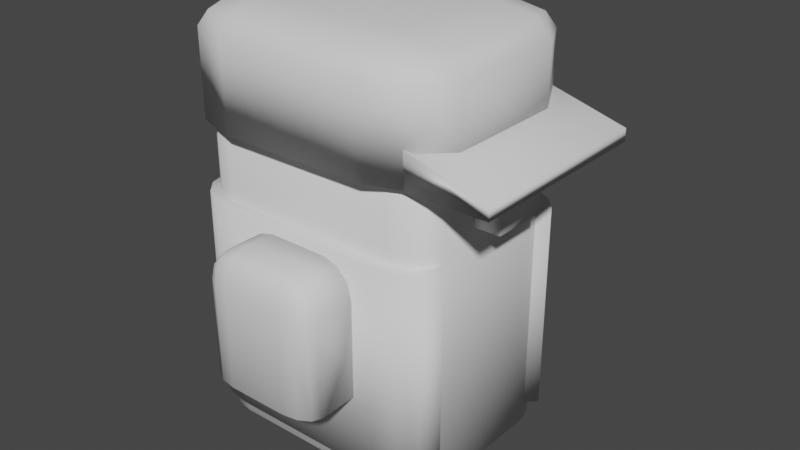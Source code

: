 # Source: builder2.0.blend  (saved by Blender 2.92.15; exported with 4.5.12 LTS)
import bpy
from mathutils import Matrix  # noqa: F401  (used for matrix-valued properties, if any)

bpy.ops.wm.read_factory_settings(use_empty=True)
scene = bpy.context.scene
scene.name = 'Scene'

# ---- collections
col_collection = bpy.data.collections.new('Collection'); scene.collection.children.link(col_collection)
col_limbs = bpy.data.collections.new('Limbs'); scene.collection.children.link(col_limbs)
col_face = bpy.data.collections.new('Face'); scene.collection.children.link(col_face)
col_clothes = bpy.data.collections.new('Clothes'); scene.collection.children.link(col_clothes)

# ---- world
world_world = bpy.data.worlds.new('World'); scene.world = world_world
world_world.use_nodes = True; world_world.node_tree.nodes.clear()
_N = world_world.node_tree.nodes; _L = world_world.node_tree.links
n0 = _N.new('ShaderNodeOutputWorld'); n0.name = 'World Output'; n0.location = (300, 300)
n1 = _N.new('ShaderNodeBackground'); n1.name = 'Background'; n1.location = (10, 300)
n1.inputs[0].default_value = (0.05088, 0.05088, 0.05088, 1.0)
_L.new(n1.outputs[0], n0.inputs[0])
n0.is_active_output = True
world_world.color = (0.05088, 0.05088, 0.05088)
world_world.use_sun_shadow = False
world_world.sun_shadow_jitter_overblur = 0.0

# ---- meshes
me_cube_001 = bpy.data.meshes.new('Cube.001')
me_cube_001.from_pydata([(-0.64, -0.9, -0.9), (-0.9, -0.64, -0.9), (-0.77, -0.8652, -0.9), (-0.8652, -0.77, -0.9), (-0.9, -0.64, 0.9), (-0.64, -0.9, 0.9), (-0.8652, -0.77, 0.9), (-0.77, -0.8652, 0.9), (-0.9, 0.64, -0.9), (-0.64, 0.9, -0.9), (-0.8652, 0.77, -0.9), (-0.77, 0.8652, -0.9), (-0.64, 0.9, 0.9), (-0.9, 0.64, 0.9), (-0.77, 0.8652, 0.9), (-0.8652, 0.77, 0.9), (0.9, -0.64, -0.9), (0.64, -0.9, -0.9), (0.8652, -0.77, -0.9), (0.77, -0.8652, -0.9), (0.64, -0.9, 0.9), (0.9, -0.64, 0.9), (0.77, -0.8652, 0.9), (0.8652, -0.77, 0.9), (0.64, 0.9, -0.9), (0.9, 0.64, -0.9), (0.77, 0.8652, -0.9), (0.8652, 0.77, -0.9), (0.9, 0.64, 0.9), (0.64, 0.9, 0.9), (0.8652, 0.77, 0.9), (0.77, 0.8652, 0.9)], [], [(17, 20, 5, 0), (25, 28, 21, 16), (28, 30, 31, 29, 12, 14, 15, 13, 4, 6, 7, 5, 20, 22, 23, 21), (1, 4, 13, 8), (9, 12, 29, 24), (0, 5, 7, 2), (2, 7, 6, 3), (3, 6, 4, 1), (12, 9, 11, 14), (14, 11, 10, 15), (15, 10, 8, 13), (28, 25, 27, 30), (30, 27, 26, 31), (31, 26, 24, 29), (20, 17, 19, 22), (22, 19, 18, 23), (23, 18, 16, 21), (8, 10, 11, 9, 24, 26, 27, 25, 16, 18, 19, 17, 0, 2, 3, 1)])
me_cube_001.polygons.foreach_set('use_smooth', [True] * 18)
_uv = me_cube_001.uv_layers.new(name='UVMap')
_uv.uv.foreach_set('vector', [0.375, 0.7861, 0.625, 0.7861, 0.625, 0.9639, 0.375, 0.9639, 0.375, 0.5361, 0.625, 0.5361, 0.625, 0.7139, 0.375, 0.7139, 0.625, 0.5361, 0.6266, 0.5181, 0.631, 0.4896, 0.6611, 0.5, 0.8389, 0.5, 0.7023, 0.347, 0.7067, 0.3273, 0.875, 0.5361, 0.875, 0.7139, 0.8702, 0.7319, 0.8569, 0.7452, 0.8389, 0.75, 0.6611, 0.75, 0.631, 0.7604, 0.6266, 0.7319, 0.625, 0.7139, 0.375, 0.03612, 0.625, 0.03612, 0.625, 0.2139, 0.375, 0.2139, 0.375, 0.2861, 0.625, 0.2861, 0.625, 0.4639, 0.375, 0.4639, 0.375, 0.9639, 0.625, 0.9639, 0.625, 0.9819, 0.375, 0.9819, 0.375, 0.0, 0.625, 0.0, 0.625, 0.01806, 0.375, 0.01806, 0.375, 0.01806, 0.625, 0.01806, 0.625, 0.03612, 0.375, 0.03612, 0.625, 0.2861, 0.375, 0.2861, 0.2977, 0.347, 0.7023, 0.347, 0.7023, 0.347, 0.2977, 0.347, 0.2933, 0.3273, 0.7067, 0.3273, 0.7067, 0.3273, 0.2933, 0.3273, 0.375, 0.2139, 0.625, 0.2139, 0.625, 0.5361, 0.375, 0.5361, 0.3734, 0.5181, 0.6266, 0.5181, 0.6266, 0.5181, 0.3734, 0.5181, 0.369, 0.4896, 0.631, 0.4896, 0.631, 0.4896, 0.369, 0.4896, 0.375, 0.4639, 0.625, 0.4639, 0.625, 0.7861, 0.375, 0.7861, 0.369, 0.7604, 0.631, 0.7604, 0.631, 0.7604, 0.369, 0.7604, 0.3734, 0.7319, 0.6266, 0.7319, 0.6266, 0.7319, 0.3734, 0.7319, 0.375, 0.7139, 0.625, 0.7139, 0.125, 0.5361, 0.2933, 0.3273, 0.2977, 0.347, 0.1611, 0.5, 0.3389, 0.5, 0.369, 0.4896, 0.3734, 0.5181, 0.375, 0.5361, 0.375, 0.7139, 0.3734, 0.7319, 0.369, 0.7604, 0.3389, 0.75, 0.1611, 0.75, 0.1431, 0.7452, 0.1298, 0.7319, 0.125, 0.7139])
me_cube_001.use_remesh_fix_poles = True
me_cube_001.use_remesh_preserve_attributes = False
me_cube_001.use_mirror_vertex_groups = False
me_cube_001.update()
me_cube_002 = bpy.data.meshes.new('Cube.002')
me_cube_002.from_pydata([(-0.1, 0.1, -0.1), (0.1, 0.1, -0.1), (-0.05, -0.1, -0.1), (-0.1, -0.05, -0.1), (-0.075, -0.0933, -0.1), (-0.0933, -0.075, -0.1), (-0.05, -0.1, 0.05), (-0.05, -0.05, 0.1), (-0.1, -0.05, 0.05), (-0.05, -0.09332, 0.07497), (-0.07497, -0.09332, 0.05), (-0.07391, -0.08683, 0.07391), (-0.07497, -0.05, 0.09332), (-0.05, -0.07497, 0.09332), (-0.07391, -0.07391, 0.08683), (-0.09332, -0.07497, 0.05), (-0.09332, -0.05, 0.07497), (-0.08683, -0.07391, 0.07391), (-0.1, 0.1, 0.05), (-0.05, 0.1, 0.1), (-0.0933, 0.1, 0.075), (-0.075, 0.1, 0.0933), (0.1, -0.05, -0.1), (0.05, -0.1, -0.1), (0.0933, -0.075, -0.1), (0.075, -0.0933, -0.1), (0.05, -0.05, 0.1), (0.05, -0.1, 0.05), (0.1, -0.05, 0.05), (0.05, -0.07497, 0.09332), (0.07497, -0.05, 0.09332), (0.07391, -0.07391, 0.08683), (0.07497, -0.09332, 0.05), (0.05, -0.09332, 0.07497), (0.07391, -0.08683, 0.07391), (0.09332, -0.05, 0.07497), (0.09332, -0.07497, 0.05), (0.08683, -0.07391, 0.07391), (0.05, 0.1, 0.1), (0.1, 0.1, 0.05), (0.075, 0.1, 0.0933), (0.0933, 0.1, 0.075)], [], [(23, 27, 6, 2), (1, 39, 28, 22), (38, 19, 7, 26), (3, 8, 18, 0), (0, 18, 20, 21, 19, 38, 40, 41, 39, 1), (6, 9, 11, 10), (9, 13, 14, 11), (7, 12, 14, 13), (12, 16, 17, 14), (8, 15, 17, 16), (15, 10, 11, 17), (11, 14, 17), (26, 29, 31, 30), (29, 33, 34, 31), (27, 32, 34, 33), (32, 36, 37, 34), (28, 35, 37, 36), (35, 30, 31, 37), (31, 34, 37), (2, 6, 10, 4), (4, 10, 15, 5), (5, 15, 8, 3), (7, 19, 21, 12), (12, 21, 20, 16), (16, 20, 18, 8), (38, 26, 30, 40), (40, 30, 35, 41), (41, 35, 28, 39), (27, 23, 25, 32), (32, 25, 24, 36), (36, 24, 22, 28), (26, 7, 13, 29), (29, 13, 9, 33), (33, 9, 6, 27), (0, 1, 22, 24, 25, 23, 2, 4, 5, 3)])
me_cube_002.polygons.foreach_set('use_smooth', [True] * 35)
_uv = me_cube_002.uv_layers.new(name='UVMap')
_uv.uv.foreach_set('vector', [0.375, 0.8125, 0.5625, 0.8125, 0.5625, 0.9375, 0.375, 0.9375, 0.375, 0.5, 0.5625, 0.5, 0.5625, 0.6875, 0.375, 0.6875, 0.6875, 0.5, 0.8125, 0.5, 0.8125, 0.6875, 0.6875, 0.6875, 0.375, 0.0625, 0.5625, 0.0625, 0.5625, 0.25, 0.375, 0.25, 0.375, 0.25, 0.5625, 0.25, 0.5938, 0.2584, 0.6166, 0.2812, 0.625, 0.3125, 0.625, 0.4375, 0.643, 0.4896, 0.5938, 0.4972, 0.5625, 0.5, 0.375, 0.5, 0.5625, 0.9375, 0.5937, 0.9375, 0.5924, 0.9674, 0.5625, 0.9687, 0.5937, 0.9375, 0.625, 0.9375, 0.625, 0.9674, 0.5924, 0.9674, 0.8125, 0.6875, 0.8437, 0.6875, 0.8424, 0.7174, 0.8125, 0.7187, 0.6167, 0.0625, 0.625, 0.0625, 0.625, 0.03261, 0.6085, 0.03261, 0.5625, 0.0625, 0.5625, 0.03129, 0.5924, 0.03261, 0.5937, 0.0625, 0.5625, 0.03129, 0.5625, 0.0, 0.5924, 0.0, 0.5924, 0.03261, 0.5924, 0.9674, 0.625, 0.9674, 0.5924, 1.0, 0.6875, 0.6875, 0.6875, 0.7187, 0.6576, 0.7174, 0.6563, 0.6875, 0.6167, 0.8125, 0.625, 0.8125, 0.625, 0.7826, 0.6085, 0.7826, 0.5625, 0.8125, 0.5625, 0.7813, 0.5924, 0.7826, 0.5937, 0.8125, 0.5625, 0.7813, 0.5625, 0.75, 0.5924, 0.75, 0.5924, 0.7826, 0.5625, 0.6875, 0.5937, 0.6875, 0.5924, 0.7174, 0.5625, 0.7187, 0.5937, 0.6875, 0.625, 0.6875, 0.625, 0.7174, 0.5924, 0.7174, 0.6085, 0.7826, 0.625, 0.7826, 0.5924, 0.75, 0.375, 0.9375, 0.5625, 0.9375, 0.5625, 0.9687, 0.375, 0.9688, 0.375, 0.0, 0.5625, 0.0, 0.5625, 0.03129, 0.375, 0.03125, 0.375, 0.03125, 0.5625, 0.03129, 0.5625, 0.0625, 0.375, 0.0625, 0.8125, 0.6875, 0.8125, 0.5, 0.8438, 0.5, 0.8437, 0.6875, 0.625, 0.0625, 0.625, 0.25, 0.5938, 0.25, 0.5937, 0.0625, 0.5937, 0.0625, 0.5938, 0.25, 0.5625, 0.25, 0.5625, 0.0625, 0.6875, 0.5, 0.6875, 0.6875, 0.6563, 0.6875, 0.643, 0.4896, 0.643, 0.4896, 0.6563, 0.6875, 0.5937, 0.6875, 0.5938, 0.4972, 0.5938, 0.4972, 0.5937, 0.6875, 0.5625, 0.6875, 0.5625, 0.5, 0.5625, 0.8125, 0.375, 0.8125, 0.3646, 0.768, 0.5625, 0.7813, 0.5625, 0.7813, 0.3646, 0.768, 0.3722, 0.7188, 0.5625, 0.7187, 0.5625, 0.7187, 0.3722, 0.7188, 0.375, 0.6875, 0.5625, 0.6875, 0.6875, 0.6875, 0.8125, 0.6875, 0.8125, 0.7187, 0.6875, 0.7187, 0.625, 0.8125, 0.625, 0.9375, 0.5937, 0.9375, 0.5937, 0.8125, 0.5937, 0.8125, 0.5937, 0.9375, 0.5625, 0.9375, 0.5625, 0.8125, 0.125, 0.5, 0.375, 0.5, 0.375, 0.6875, 0.3722, 0.7188, 0.3646, 0.768, 0.3125, 0.75, 0.1875, 0.75, 0.1562, 0.7416, 0.1334, 0.7188, 0.125, 0.6875])
me_cube_002.use_remesh_fix_poles = True
me_cube_002.use_remesh_preserve_attributes = False
me_cube_002.use_mirror_vertex_groups = False
me_cube_002.update()
me_cube_003 = bpy.data.meshes.new('Cube.003')
me_cube_003.from_pydata([(-0.1, -0.1, -0.1), (0.1, -0.1, -0.1), (-0.05, -0.1, 0.1), (-0.1, -0.1, 0.05), (-0.075, -0.1, 0.0933), (-0.0933, -0.1, 0.075), (-0.1, 0.05, -0.1), (-0.05, 0.1, -0.1), (-0.0933, 0.075, -0.1), (-0.075, 0.0933, -0.1), (-0.05, 0.05, 0.1), (-0.05, 0.1, 0.05), (-0.1, 0.05, 0.05), (-0.05, 0.07497, 0.09332), (-0.07497, 0.05, 0.09332), (-0.07391, 0.07391, 0.08683), (-0.07497, 0.09332, 0.05), (-0.05, 0.09332, 0.07497), (-0.07391, 0.08683, 0.07391), (-0.09332, 0.05, 0.07497), (-0.09332, 0.07497, 0.05), (-0.08683, 0.07391, 0.07391), (0.1, -0.1, 0.05), (0.05, -0.1, 0.1), (0.0933, -0.1, 0.075), (0.075, -0.1, 0.0933), (0.05, 0.1, -0.1), (0.1, 0.05, -0.1), (0.075, 0.0933, -0.1), (0.0933, 0.075, -0.1), (0.05, 0.05, 0.1), (0.1, 0.05, 0.05), (0.05, 0.1, 0.05), (0.07497, 0.05, 0.09332), (0.05, 0.07497, 0.09332), (0.07391, 0.07391, 0.08683), (0.09332, 0.07497, 0.05), (0.09332, 0.05, 0.07497), (0.08683, 0.07391, 0.07391), (0.05, 0.09332, 0.07497), (0.07497, 0.09332, 0.05), (0.07391, 0.08683, 0.07391)], [], [(30, 10, 2, 23), (27, 31, 22, 1), (0, 3, 12, 6), (7, 11, 32, 26), (6, 8, 9, 7, 26, 28, 29, 27, 1, 0), (10, 13, 15, 14), (13, 17, 18, 15), (11, 16, 18, 17), (16, 20, 21, 18), (12, 19, 21, 20), (19, 14, 15, 21), (15, 18, 21), (30, 33, 35, 34), (33, 37, 38, 35), (31, 36, 38, 37), (36, 40, 41, 38), (32, 39, 41, 40), (39, 34, 35, 41), (35, 38, 41), (2, 10, 14, 4), (4, 14, 19, 5), (5, 19, 12, 3), (11, 7, 9, 16), (16, 9, 8, 20), (20, 8, 6, 12), (10, 30, 34, 13), (13, 34, 39, 17), (17, 39, 32, 11), (31, 27, 29, 36), (36, 29, 28, 40), (40, 28, 26, 32), (30, 23, 25, 33), (33, 25, 24, 37), (37, 24, 22, 31), (1, 22, 24, 25, 23, 2, 4, 5, 3, 0)])
me_cube_003.polygons.foreach_set('use_smooth', [True] * 35)
_uv = me_cube_003.uv_layers.new(name='UVMap')
_uv.uv.foreach_set('vector', [0.6875, 0.5625, 0.8125, 0.5625, 0.8125, 0.75, 0.6875, 0.75, 0.375, 0.5625, 0.5625, 0.5625, 0.5625, 0.75, 0.375, 0.75, 0.375, 0.0, 0.5625, 0.0, 0.5625, 0.1875, 0.375, 0.1875, 0.375, 0.3125, 0.5625, 0.3125, 0.5625, 0.4375, 0.375, 0.4375, 0.125, 0.5625, 0.2945, 0.3229, 0.3021, 0.357, 0.1875, 0.5, 0.3125, 0.5, 0.3646, 0.482, 0.3722, 0.5312, 0.375, 0.5625, 0.375, 0.75, 0.125, 0.75, 0.8125, 0.5625, 0.8125, 0.5313, 0.8424, 0.5326, 0.8437, 0.5625, 0.6167, 0.3125, 0.625, 0.3125, 0.625, 0.2826, 0.6085, 0.2826, 0.5625, 0.3125, 0.5625, 0.2813, 0.5924, 0.2826, 0.5937, 0.3125, 0.5625, 0.2813, 0.5625, 0.25, 0.5924, 0.25, 0.5924, 0.2826, 0.5625, 0.1875, 0.5937, 0.1875, 0.5924, 0.2174, 0.5625, 0.2187, 0.5937, 0.1875, 0.625, 0.1875, 0.625, 0.2174, 0.5924, 0.2174, 0.6085, 0.2826, 0.625, 0.2826, 0.5924, 0.25, 0.6875, 0.5625, 0.6563, 0.5625, 0.6576, 0.5326, 0.6875, 0.5313, 0.6563, 0.5625, 0.625, 0.5625, 0.625, 0.5326, 0.6576, 0.5326, 0.5625, 0.5625, 0.5625, 0.5313, 0.5924, 0.5326, 0.5937, 0.5625, 0.5625, 0.5313, 0.5625, 0.5, 0.5924, 0.5, 0.5924, 0.5326, 0.5625, 0.4375, 0.5937, 0.4375, 0.5924, 0.4674, 0.5625, 0.4687, 0.5937, 0.4375, 0.625, 0.4375, 0.625, 0.4674, 0.5924, 0.4674, 0.6085, 0.5326, 0.625, 0.5326, 0.5924, 0.5, 0.8125, 0.75, 0.8125, 0.5625, 0.8437, 0.5625, 0.8438, 0.75, 0.625, 0.0, 0.625, 0.1875, 0.5937, 0.1875, 0.5938, 0.0, 0.5938, 0.0, 0.5937, 0.1875, 0.5625, 0.1875, 0.5625, 0.0, 0.5625, 0.3125, 0.375, 0.3125, 0.3021, 0.357, 0.5625, 0.2813, 0.5625, 0.2813, 0.3021, 0.357, 0.2945, 0.3229, 0.5625, 0.2187, 0.5625, 0.2187, 0.2945, 0.3229, 0.375, 0.1875, 0.5625, 0.1875, 0.8125, 0.5625, 0.6875, 0.5625, 0.6875, 0.5313, 0.8125, 0.5313, 0.625, 0.3125, 0.625, 0.4375, 0.5937, 0.4375, 0.5937, 0.3125, 0.5937, 0.3125, 0.5937, 0.4375, 0.5625, 0.4375, 0.5625, 0.3125, 0.5625, 0.5625, 0.375, 0.5625, 0.3722, 0.5312, 0.5625, 0.5313, 0.5625, 0.5313, 0.3722, 0.5312, 0.3646, 0.482, 0.5625, 0.4687, 0.5625, 0.4687, 0.3646, 0.482, 0.375, 0.4375, 0.5625, 0.4375, 0.6875, 0.5625, 0.6875, 0.75, 0.643, 0.7604, 0.6563, 0.5625, 0.6563, 0.5625, 0.643, 0.7604, 0.5938, 0.7528, 0.5937, 0.5625, 0.5937, 0.5625, 0.5938, 0.7528, 0.5625, 0.75, 0.5625, 0.5625, 0.375, 0.75, 0.5625, 0.75, 0.5938, 0.7528, 0.643, 0.7604, 0.625, 0.8125, 0.625, 0.9375, 0.6166, 0.9688, 0.5938, 0.9916, 0.5625, 1.0, 0.375, 1.0])
me_cube_003.use_remesh_fix_poles = True
me_cube_003.use_remesh_preserve_attributes = False
me_cube_003.use_mirror_vertex_groups = False
me_cube_003.update()
me_cube_004 = bpy.data.meshes.new('Cube.004')
me_cube_004.from_pydata([(-0.1, -0.1, -0.1), (-0.1, -0.1, 0.1), (-0.1, 0.1, -0.1), (-0.1, 0.1, 0.1), (0.1, -0.1, -0.1), (0.1, -0.1, 0.1), (0.1, 0.1, -0.1), (0.1, 0.1, 0.1)], [], [(0, 1, 3, 2), (2, 3, 7, 6), (6, 7, 5, 4), (4, 5, 1, 0), (2, 6, 4, 0), (7, 3, 1, 5)])
me_cube_004.polygons.foreach_set('use_smooth', [True] * 6)
_uv = me_cube_004.uv_layers.new(name='UVMap')
_uv.uv.foreach_set('vector', [0.375, 0.0, 0.625, 0.0, 0.625, 0.25, 0.375, 0.25, 0.375, 0.25, 0.625, 0.25, 0.625, 0.5, 0.375, 0.5, 0.375, 0.5, 0.625, 0.5, 0.625, 0.75, 0.375, 0.75, 0.375, 0.75, 0.625, 0.75, 0.625, 1.0, 0.375, 1.0, 0.125, 0.5, 0.375, 0.5, 0.375, 0.75, 0.125, 0.75, 0.625, 0.5, 0.875, 0.5, 0.875, 0.75, 0.625, 0.75])
me_cube_004.use_remesh_fix_poles = True
me_cube_004.use_remesh_preserve_attributes = False
me_cube_004.use_mirror_vertex_groups = False
me_cube_004.update()
me_cube_005 = bpy.data.meshes.new('Cube.005')
me_cube_005.from_pydata([(-0.1378, -0.25, -0.25), (-0.25, -0.1378, -0.25), (-0.2171, -0.2171, -0.25), (-0.1378, -0.25, 0.1378), (-0.1378, -0.1378, 0.25), (-0.25, -0.1378, 0.1378), (-0.1378, -0.2171, 0.2171), (-0.2026, -0.2026, 0.2026), (-0.2171, -0.1378, 0.2171), (-0.2171, -0.2171, 0.1378), (-0.25, 0.1378, -0.25), (-0.1378, 0.25, -0.25), (-0.2171, 0.2171, -0.25), (-0.1378, 0.1378, 0.25), (-0.1378, 0.25, 0.1378), (-0.25, 0.1378, 0.1378), (-0.1378, 0.2171, 0.2171), (-0.2026, 0.2026, 0.2026), (-0.2171, 0.2171, 0.1378), (-0.2171, 0.1378, 0.2171), (0.25, -0.1378, -0.25), (0.1378, -0.25, -0.25), (0.2171, -0.2171, -0.25), (0.1378, -0.1378, 0.25), (0.1378, -0.25, 0.1378), (0.25, -0.1378, 0.1378), (0.1378, -0.2171, 0.2171), (0.2026, -0.2026, 0.2026), (0.2171, -0.2171, 0.1378), (0.2171, -0.1378, 0.2171), (0.1378, 0.25, -0.25), (0.25, 0.1378, -0.25), (0.2171, 0.2171, -0.25), (0.1378, 0.1378, 0.25), (0.25, 0.1378, 0.1378), (0.1378, 0.25, 0.1378), (0.2171, 0.1378, 0.2171), (0.2026, 0.2026, 0.2026), (0.2171, 0.2171, 0.1378), (0.1378, 0.2171, 0.2171)], [], [(21, 24, 3, 0), (31, 34, 25, 20), (33, 13, 4, 23), (1, 5, 15, 10), (11, 14, 35, 30), (3, 6, 7, 9), (4, 8, 7, 6), (5, 9, 7, 8), (13, 16, 17, 19), (14, 18, 17, 16), (15, 19, 17, 18), (23, 26, 27, 29), (24, 28, 27, 26), (25, 29, 27, 28), (33, 36, 37, 39), (34, 38, 37, 36), (35, 39, 37, 38), (0, 3, 9, 2), (2, 9, 5, 1), (4, 13, 19, 8), (8, 19, 15, 5), (14, 11, 12, 18), (18, 12, 10, 15), (13, 33, 39, 16), (16, 39, 35, 14), (34, 31, 32, 38), (38, 32, 30, 35), (33, 23, 29, 36), (36, 29, 25, 34), (24, 21, 22, 28), (28, 22, 20, 25), (23, 4, 6, 26), (26, 6, 3, 24), (10, 12, 11, 30, 32, 31, 20, 22, 21, 0, 2, 1)])
me_cube_005.polygons.foreach_set('use_smooth', [True] * 34)
_uv = me_cube_005.uv_layers.new(name='UVMap')
_uv.uv.foreach_set('vector', [0.375, 0.8061, 0.5689, 0.8061, 0.5689, 0.9439, 0.375, 0.9439, 0.375, 0.5561, 0.5689, 0.5561, 0.5689, 0.6939, 0.375, 0.6939, 0.6811, 0.5561, 0.8189, 0.5561, 0.8189, 0.6939, 0.6811, 0.6939, 0.375, 0.05612, 0.5689, 0.05612, 0.5689, 0.1939, 0.375, 0.1939, 0.375, 0.3061, 0.5689, 0.3061, 0.5689, 0.4439, 0.375, 0.4439, 0.5689, 0.9439, 0.625, 0.9439, 0.625, 0.9763, 0.5689, 1.0, 0.8189, 0.6939, 0.875, 0.6939, 0.875, 0.7263, 0.8189, 0.75, 0.5689, 0.05612, 0.5689, 0.0, 0.6013, 0.0, 0.625, 0.05612, 0.8189, 0.5561, 0.8189, 0.5, 0.8513, 0.5, 0.875, 0.5561, 0.5689, 0.3061, 0.5689, 0.25, 0.6013, 0.25, 0.625, 0.3061, 0.5689, 0.1939, 0.625, 0.1939, 0.625, 0.2263, 0.5689, 0.25, 0.6811, 0.6939, 0.6811, 0.75, 0.625, 0.7421, 0.625, 0.6939, 0.5689, 0.8061, 0.5689, 0.75, 0.625, 0.7421, 0.625, 0.8061, 0.5689, 0.6939, 0.625, 0.6939, 0.625, 0.7421, 0.5689, 0.75, 0.6811, 0.5561, 0.625, 0.5561, 0.6171, 0.5, 0.6811, 0.5, 0.5689, 0.5561, 0.5689, 0.5, 0.6171, 0.5, 0.625, 0.5561, 0.5689, 0.4439, 0.625, 0.4439, 0.6171, 0.5, 0.5689, 0.5, 0.375, 0.9439, 0.5689, 0.9439, 0.5689, 1.0, 0.375, 1.0, 0.375, 0.0, 0.5689, 0.0, 0.5689, 0.05612, 0.375, 0.05612, 0.8189, 0.6939, 0.8189, 0.5561, 0.875, 0.5561, 0.875, 0.6939, 0.625, 0.05612, 0.625, 0.1939, 0.5689, 0.1939, 0.5689, 0.05612, 0.5689, 0.3061, 0.375, 0.3061, 0.2971, 0.3388, 0.5689, 0.25, 0.5689, 0.25, 0.2971, 0.3388, 0.375, 0.1939, 0.5689, 0.1939, 0.8189, 0.5561, 0.6811, 0.5561, 0.6811, 0.5, 0.8189, 0.5, 0.625, 0.3061, 0.625, 0.4439, 0.5689, 0.4439, 0.5689, 0.3061, 0.5689, 0.5561, 0.375, 0.5561, 0.3695, 0.5055, 0.5689, 0.5, 0.5689, 0.5, 0.3695, 0.5055, 0.375, 0.4439, 0.5689, 0.4439, 0.6811, 0.5561, 0.6811, 0.6939, 0.625, 0.6939, 0.625, 0.5561, 0.625, 0.5561, 0.625, 0.6939, 0.5689, 0.6939, 0.5689, 0.5561, 0.5689, 0.8061, 0.375, 0.8061, 0.3695, 0.7445, 0.5689, 0.75, 0.5689, 0.75, 0.3695, 0.7445, 0.375, 0.6939, 0.5689, 0.6939, 0.6811, 0.6939, 0.8189, 0.6939, 0.8189, 0.75, 0.6811, 0.75, 0.625, 0.8061, 0.625, 0.9439, 0.5689, 0.9439, 0.5689, 0.8061, 0.125, 0.5561, 0.2971, 0.3388, 0.1811, 0.5, 0.3189, 0.5, 0.3695, 0.5055, 0.375, 0.5561, 0.375, 0.6939, 0.3695, 0.7445, 0.3189, 0.75, 0.1811, 0.75, 0.1414, 0.7336, 0.125, 0.6939])
me_cube_005.use_remesh_fix_poles = True
me_cube_005.use_remesh_preserve_attributes = False
me_cube_005.use_mirror_vertex_groups = False
me_cube_005.update()
me_cube_006 = bpy.data.meshes.new('Cube.006')
me_cube_006.from_pydata([(-0.05, -0.05, -0.05), (-0.05, -0.05, 0.05), (-0.05, 0.05, -0.05), (-0.05, 0.05, 0.05), (0.06688, -0.05, -0.05), (0.06688, -0.05, -0.01488), (0.06688, 0.05, -0.05), (0.06688, 0.05, -0.01488)], [], [(0, 1, 3, 2), (2, 3, 7, 6), (6, 7, 5, 4), (4, 5, 1, 0), (2, 6, 4, 0), (7, 3, 1, 5)])
me_cube_006.polygons.foreach_set('use_smooth', [True] * 6)
_uv = me_cube_006.uv_layers.new(name='UVMap')
_uv.uv.foreach_set('vector', [0.375, 0.0, 0.625, 0.0, 0.625, 0.25, 0.375, 0.25, 0.375, 0.25, 0.625, 0.25, 0.625, 0.5, 0.375, 0.5, 0.375, 0.5, 0.625, 0.5, 0.625, 0.75, 0.375, 0.75, 0.375, 0.75, 0.625, 0.75, 0.625, 1.0, 0.375, 1.0, 0.125, 0.5, 0.375, 0.5, 0.375, 0.75, 0.125, 0.75, 0.625, 0.5, 0.875, 0.5, 0.875, 0.75, 0.625, 0.75])
me_cube_006.use_remesh_fix_poles = True
me_cube_006.use_remesh_preserve_attributes = False
me_cube_006.use_mirror_vertex_groups = False
me_cube_006.update()
me_cube_007 = bpy.data.meshes.new('Cube.007')
me_cube_007.from_pydata([(-0.1758, -0.3, -0.3), (-0.3, -0.1758, -0.3), (-0.2233, -0.2905, -0.3), (-0.2636, -0.2636, -0.3), (-0.2905, -0.2233, -0.3), (-0.3, -0.1758, 0.3), (-0.1758, -0.3, 0.3), (-0.2905, -0.2233, 0.3), (-0.2636, -0.2636, 0.3), (-0.2233, -0.2905, 0.3), (-0.3, 0.1758, -0.3), (-0.1758, 0.3, -0.3), (-0.2905, 0.2233, -0.3), (-0.2636, 0.2636, -0.3), (-0.2233, 0.2905, -0.3), (-0.1758, 0.3, 0.3), (-0.3, 0.1758, 0.3), (-0.2233, 0.2905, 0.3), (-0.2636, 0.2636, 0.3), (-0.2905, 0.2233, 0.3), (0.2548, -0.1758, -0.3), (0.1758, -0.3, -0.3), (0.2905, -0.2233, -0.3), (0.2636, -0.2636, -0.3), (0.2233, -0.2905, -0.3), (0.1758, -0.3, 0.3), (0.2548, -0.1758, 0.3), (0.2233, -0.2905, 0.3), (0.2636, -0.2636, 0.3), (0.2905, -0.2233, 0.3), (0.1758, 0.3, -0.3), (0.2548, 0.1758, -0.3), (0.2233, 0.2905, -0.3), (0.2636, 0.2636, -0.3), (0.2905, 0.2233, -0.3), (0.2548, 0.1758, 0.3), (0.1758, 0.3, 0.3), (0.2905, 0.2233, 0.3), (0.2636, 0.2636, 0.3), (0.2233, 0.2905, 0.3)], [], [(21, 25, 6, 0), (31, 35, 26, 20), (35, 37, 38, 39, 36, 15, 17, 18, 19, 16, 5, 7, 8, 9, 6, 25, 27, 28, 29, 26), (1, 5, 16, 10), (11, 15, 36, 30), (0, 6, 9, 2), (2, 9, 8, 3), (3, 8, 7, 4), (4, 7, 5, 1), (15, 11, 14, 17), (17, 14, 13, 18), (18, 13, 12, 19), (19, 12, 10, 16), (35, 31, 34, 37), (37, 34, 33, 38), (38, 33, 32, 39), (39, 32, 30, 36), (25, 21, 24, 27), (27, 24, 23, 28), (28, 23, 22, 29), (29, 22, 20, 26), (10, 12, 13, 14, 11, 30, 32, 33, 34, 31, 20, 22, 23, 24, 21, 0, 2, 3, 4, 1)])
me_cube_007.polygons.foreach_set('use_smooth', [True] * 22)
_uv = me_cube_007.uv_layers.new(name='UVMap')
_uv.uv.foreach_set('vector', [0.375, 0.8017, 0.625, 0.8017, 0.625, 0.9483, 0.375, 0.9483, 0.375, 0.5517, 0.625, 0.5517, 0.625, 0.6983, 0.375, 0.6983, 0.625, 0.5517, 0.6263, 0.5319, 0.6301, 0.5051, 0.6356, 0.48, 0.6767, 0.5, 0.8233, 0.5, 0.6977, 0.3559, 0.7033, 0.3384, 0.707, 0.3227, 0.875, 0.5517, 0.875, 0.6983, 0.8711, 0.7181, 0.8598, 0.7348, 0.8431, 0.7461, 0.8233, 0.75, 0.6767, 0.75, 0.6356, 0.77, 0.6301, 0.7449, 0.6263, 0.7181, 0.625, 0.6983, 0.375, 0.05175, 0.625, 0.05175, 0.625, 0.1983, 0.375, 0.1983, 0.375, 0.3017, 0.625, 0.3017, 0.625, 0.4483, 0.375, 0.4483, 0.375, 0.9483, 0.625, 0.9483, 0.625, 0.9681, 0.375, 0.9681, 0.375, 0.9681, 0.625, 0.9681, 0.625, 1.0, 0.375, 1.0, 0.375, 0.0, 0.625, 0.0, 0.625, 0.03194, 0.375, 0.03194, 0.375, 0.03194, 0.625, 0.03194, 0.625, 0.05175, 0.375, 0.05175, 0.625, 0.3017, 0.375, 0.3017, 0.3023, 0.3559, 0.6977, 0.3559, 0.6977, 0.3559, 0.3023, 0.3559, 0.2967, 0.3384, 0.7033, 0.3384, 0.7033, 0.3384, 0.2967, 0.3384, 0.293, 0.3227, 0.707, 0.3227, 0.707, 0.3227, 0.293, 0.3227, 0.375, 0.1983, 0.625, 0.1983, 0.625, 0.5517, 0.375, 0.5517, 0.3737, 0.5319, 0.6263, 0.5319, 0.6263, 0.5319, 0.3737, 0.5319, 0.3699, 0.5051, 0.6301, 0.5051, 0.6301, 0.5051, 0.3699, 0.5051, 0.3644, 0.48, 0.6356, 0.48, 0.6356, 0.48, 0.3644, 0.48, 0.375, 0.4483, 0.625, 0.4483, 0.625, 0.8017, 0.375, 0.8017, 0.3644, 0.77, 0.6356, 0.77, 0.6356, 0.77, 0.3644, 0.77, 0.3699, 0.7449, 0.6301, 0.7449, 0.6301, 0.7449, 0.3699, 0.7449, 0.3737, 0.7181, 0.6263, 0.7181, 0.6263, 0.7181, 0.3737, 0.7181, 0.375, 0.6983, 0.625, 0.6983, 0.125, 0.5517, 0.293, 0.3227, 0.2967, 0.3384, 0.3023, 0.3559, 0.1767, 0.5, 0.3233, 0.5, 0.3644, 0.48, 0.3699, 0.5051, 0.3737, 0.5319, 0.375, 0.5517, 0.375, 0.6983, 0.3737, 0.7181, 0.3699, 0.7449, 0.3644, 0.77, 0.3233, 0.75, 0.1767, 0.75, 0.1569, 0.7461, 0.1402, 0.7348, 0.1289, 0.7181, 0.125, 0.6983])
me_cube_007.use_remesh_fix_poles = True
me_cube_007.use_remesh_preserve_attributes = False
me_cube_007.use_mirror_vertex_groups = False
me_cube_007.update()

# ---- objects
ob_body = bpy.data.objects.new('Body', me_cube_001)
ob_armright = bpy.data.objects.new('ArmRight', me_cube_002)
ob_armleft = bpy.data.objects.new('ArmLeft', me_cube_003)
ob_nose = bpy.data.objects.new('Nose', me_cube_004)
ob_hat = bpy.data.objects.new('Hat', me_cube_005)
ob_visor = bpy.data.objects.new('Visor', me_cube_006)
ob_vest = bpy.data.objects.new('Vest', me_cube_007)

# ---- transforms, parenting, visibility, modifiers, constraints
ob_body.location = (0.0, 0.0, 0.0)
ob_body.scale = (0.4, 0.3, 0.5)
ob_body.lineart.crease_threshold = 0.0
ob_armright.location = (0.0, -0.3632, -0.007393)
ob_armright.scale = (1.734, 1.0, 1.851)
ob_armright.lineart.crease_threshold = 0.0
ob_armleft.location = (0.0, 0.3668, -0.007393)
ob_armleft.scale = (1.734, 1.0, 1.851)
ob_armleft.lineart.crease_threshold = 0.0
ob_nose.location = (0.3864, 0.0, 0.3184)
ob_nose.scale = (0.5074, 0.7676, 0.6184)
ob_nose.lineart.crease_threshold = 0.0
ob_hat.location = (0.0, 0.0, 0.5655)
ob_hat.scale = (1.556, 1.249, 0.6278)
ob_hat.lineart.crease_threshold = 0.0
ob_visor.location = (0.4109, 0.0, 0.4571)
ob_visor.scale = (1.992, 5.581, 1.0)
ob_visor.lineart.crease_threshold = 0.0
ob_vest.location = (0.0, 0.0, -0.09749)
ob_vest.scale = (1.334, 1.0, 1.0)
ob_vest.lineart.crease_threshold = 0.0

# ---- collection membership
col_collection.objects.link(ob_body)
col_limbs.objects.link(ob_armright)
col_limbs.objects.link(ob_armleft)
col_face.objects.link(ob_nose)
col_face.objects.link(ob_hat)
col_face.objects.link(ob_visor)
col_clothes.objects.link(ob_vest)

# ---- scene / render settings (as saved in the file)
scene.frame_start = 1; scene.frame_end = 250; scene.frame_set(1)
scene.render.engine = 'BLENDER_EEVEE_NEXT'
scene.cycles.use_denoising = False
scene.cycles.samples = 128
scene.cycles.sampling_pattern = 'TABULATED_SOBOL'
scene.cycles.use_adaptive_sampling = False
scene.cycles.use_light_tree = False
scene.view_settings.view_transform = 'Filmic'
bpy.context.view_layer.update()

# ---- added for rendering (the .blend has no active camera and no usable light): camera, sun
cam_auto = bpy.data.cameras.new('AutoCamera')
cam_auto.lens = 50.0
cam_auto.sensor_width = 36.0
cam_auto.clip_end = 1000.0
ob_auto_camera = bpy.data.objects.new('AutoCamera', cam_auto)
scene.collection.objects.link(ob_auto_camera)
ob_auto_camera.location = (1.70918, -1.96292, 1.44605)
ob_auto_camera.rotation_euler = (1.09748, -7.21219e-08, 0.694738)
scene.camera = ob_auto_camera
light_auto_sun = bpy.data.lights.new('AutoSun', 'SUN')
light_auto_sun.energy = 3.0
light_auto_sun.angle = 0.0523599
ob_auto_sun = bpy.data.objects.new('AutoSun', light_auto_sun)
scene.collection.objects.link(ob_auto_sun)
ob_auto_sun.rotation_euler = (0.872665, 0.174533, 0.523599)
bpy.context.view_layer.update()
